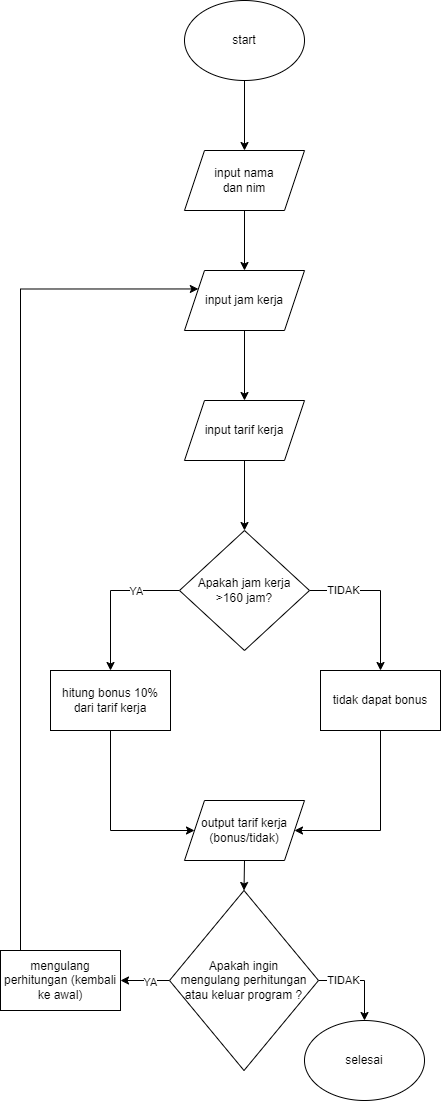

The diagram above was exported from draw.io. Its source (the exported page's mxGraphModel, read from the mxfile embedded in the PNG):
<mxGraphModel dx="1358" dy="558" grid="1" gridSize="10" guides="1" tooltips="1" connect="1" arrows="1" fold="1" page="1" pageScale="1" pageWidth="827" pageHeight="1169" math="0" shadow="0">
  <root>
    <mxCell id="0" />
    <mxCell id="1" parent="0" />
    <mxCell id="P7x8ihLo9SLnNOzxiVw5-4" value="" style="edgeStyle=orthogonalEdgeStyle;rounded=0;orthogonalLoop=1;jettySize=auto;html=1;" parent="1" source="P7x8ihLo9SLnNOzxiVw5-1" target="P7x8ihLo9SLnNOzxiVw5-2" edge="1">
      <mxGeometry relative="1" as="geometry" />
    </mxCell>
    <mxCell id="P7x8ihLo9SLnNOzxiVw5-1" value="start" style="ellipse;whiteSpace=wrap;html=1;" parent="1" vertex="1">
      <mxGeometry x="354" y="40" width="120" height="80" as="geometry" />
    </mxCell>
    <mxCell id="P7x8ihLo9SLnNOzxiVw5-6" value="" style="edgeStyle=orthogonalEdgeStyle;rounded=0;orthogonalLoop=1;jettySize=auto;html=1;" parent="1" source="P7x8ihLo9SLnNOzxiVw5-2" target="P7x8ihLo9SLnNOzxiVw5-5" edge="1">
      <mxGeometry relative="1" as="geometry" />
    </mxCell>
    <mxCell id="P7x8ihLo9SLnNOzxiVw5-2" value="input nama&lt;div&gt;dan nim&lt;/div&gt;" style="shape=parallelogram;perimeter=parallelogramPerimeter;whiteSpace=wrap;html=1;fixedSize=1;" parent="1" vertex="1">
      <mxGeometry x="354" y="190" width="120" height="60" as="geometry" />
    </mxCell>
    <mxCell id="P7x8ihLo9SLnNOzxiVw5-9" value="" style="edgeStyle=orthogonalEdgeStyle;rounded=0;orthogonalLoop=1;jettySize=auto;html=1;" parent="1" source="P7x8ihLo9SLnNOzxiVw5-5" target="P7x8ihLo9SLnNOzxiVw5-8" edge="1">
      <mxGeometry relative="1" as="geometry" />
    </mxCell>
    <mxCell id="P7x8ihLo9SLnNOzxiVw5-5" value="input jam kerja" style="shape=parallelogram;perimeter=parallelogramPerimeter;whiteSpace=wrap;html=1;fixedSize=1;" parent="1" vertex="1">
      <mxGeometry x="354" y="310" width="120" height="60" as="geometry" />
    </mxCell>
    <mxCell id="P7x8ihLo9SLnNOzxiVw5-11" value="" style="edgeStyle=orthogonalEdgeStyle;rounded=0;orthogonalLoop=1;jettySize=auto;html=1;" parent="1" source="P7x8ihLo9SLnNOzxiVw5-8" target="P7x8ihLo9SLnNOzxiVw5-10" edge="1">
      <mxGeometry relative="1" as="geometry" />
    </mxCell>
    <mxCell id="P7x8ihLo9SLnNOzxiVw5-8" value="input tarif kerja" style="shape=parallelogram;perimeter=parallelogramPerimeter;whiteSpace=wrap;html=1;fixedSize=1;" parent="1" vertex="1">
      <mxGeometry x="354" y="440" width="120" height="60" as="geometry" />
    </mxCell>
    <mxCell id="P7x8ihLo9SLnNOzxiVw5-13" style="edgeStyle=orthogonalEdgeStyle;rounded=0;orthogonalLoop=1;jettySize=auto;html=1;exitX=0;exitY=0.5;exitDx=0;exitDy=0;entryX=0.5;entryY=0;entryDx=0;entryDy=0;" parent="1" source="P7x8ihLo9SLnNOzxiVw5-10" target="P7x8ihLo9SLnNOzxiVw5-12" edge="1">
      <mxGeometry relative="1" as="geometry" />
    </mxCell>
    <mxCell id="P7x8ihLo9SLnNOzxiVw5-14" value="YA" style="edgeLabel;html=1;align=center;verticalAlign=middle;resizable=0;points=[];" parent="P7x8ihLo9SLnNOzxiVw5-13" vertex="1" connectable="0">
      <mxGeometry x="-0.4148" relative="1" as="geometry">
        <mxPoint as="offset" />
      </mxGeometry>
    </mxCell>
    <mxCell id="P7x8ihLo9SLnNOzxiVw5-16" style="edgeStyle=orthogonalEdgeStyle;rounded=0;orthogonalLoop=1;jettySize=auto;html=1;exitX=1;exitY=0.5;exitDx=0;exitDy=0;entryX=0.5;entryY=0;entryDx=0;entryDy=0;" parent="1" source="P7x8ihLo9SLnNOzxiVw5-10" target="P7x8ihLo9SLnNOzxiVw5-15" edge="1">
      <mxGeometry relative="1" as="geometry" />
    </mxCell>
    <mxCell id="P7x8ihLo9SLnNOzxiVw5-18" value="TIDAK" style="edgeLabel;html=1;align=center;verticalAlign=middle;resizable=0;points=[];" parent="P7x8ihLo9SLnNOzxiVw5-16" vertex="1" connectable="0">
      <mxGeometry x="-0.5576" y="1" relative="1" as="geometry">
        <mxPoint as="offset" />
      </mxGeometry>
    </mxCell>
    <mxCell id="P7x8ihLo9SLnNOzxiVw5-10" value="Apakah jam kerja&lt;div&gt;&amp;gt;160 jam?&lt;/div&gt;" style="rhombus;whiteSpace=wrap;html=1;" parent="1" vertex="1">
      <mxGeometry x="349" y="570" width="130" height="120" as="geometry" />
    </mxCell>
    <mxCell id="P7x8ihLo9SLnNOzxiVw5-20" style="edgeStyle=orthogonalEdgeStyle;rounded=0;orthogonalLoop=1;jettySize=auto;html=1;exitX=0.5;exitY=1;exitDx=0;exitDy=0;entryX=0;entryY=0.5;entryDx=0;entryDy=0;" parent="1" source="P7x8ihLo9SLnNOzxiVw5-12" target="P7x8ihLo9SLnNOzxiVw5-19" edge="1">
      <mxGeometry relative="1" as="geometry">
        <Array as="points">
          <mxPoint x="280" y="870" />
        </Array>
      </mxGeometry>
    </mxCell>
    <mxCell id="P7x8ihLo9SLnNOzxiVw5-12" value="hitung bonus 10%&lt;div&gt;dari tarif kerja&lt;/div&gt;" style="rounded=0;whiteSpace=wrap;html=1;" parent="1" vertex="1">
      <mxGeometry x="220" y="710" width="120" height="60" as="geometry" />
    </mxCell>
    <mxCell id="P7x8ihLo9SLnNOzxiVw5-21" style="edgeStyle=orthogonalEdgeStyle;rounded=0;orthogonalLoop=1;jettySize=auto;html=1;exitX=0.5;exitY=1;exitDx=0;exitDy=0;entryX=1;entryY=0.5;entryDx=0;entryDy=0;" parent="1" source="P7x8ihLo9SLnNOzxiVw5-15" target="P7x8ihLo9SLnNOzxiVw5-19" edge="1">
      <mxGeometry relative="1" as="geometry">
        <Array as="points">
          <mxPoint x="550" y="870" />
        </Array>
      </mxGeometry>
    </mxCell>
    <mxCell id="P7x8ihLo9SLnNOzxiVw5-15" value="tidak dapat bonus" style="rounded=0;whiteSpace=wrap;html=1;" parent="1" vertex="1">
      <mxGeometry x="490" y="710" width="120" height="60" as="geometry" />
    </mxCell>
    <mxCell id="P7x8ihLo9SLnNOzxiVw5-23" style="edgeStyle=orthogonalEdgeStyle;rounded=0;orthogonalLoop=1;jettySize=auto;html=1;exitX=0.5;exitY=1;exitDx=0;exitDy=0;entryX=0.5;entryY=0;entryDx=0;entryDy=0;" parent="1" source="P7x8ihLo9SLnNOzxiVw5-19" target="P7x8ihLo9SLnNOzxiVw5-22" edge="1">
      <mxGeometry relative="1" as="geometry" />
    </mxCell>
    <mxCell id="P7x8ihLo9SLnNOzxiVw5-19" value="output tarif kerja&lt;div&gt;(bonus/tidak)&lt;/div&gt;" style="shape=parallelogram;perimeter=parallelogramPerimeter;whiteSpace=wrap;html=1;fixedSize=1;" parent="1" vertex="1">
      <mxGeometry x="354" y="840" width="120" height="60" as="geometry" />
    </mxCell>
    <mxCell id="P7x8ihLo9SLnNOzxiVw5-25" style="edgeStyle=orthogonalEdgeStyle;rounded=0;orthogonalLoop=1;jettySize=auto;html=1;exitX=1;exitY=0.5;exitDx=0;exitDy=0;entryX=0.5;entryY=0;entryDx=0;entryDy=0;" parent="1" source="P7x8ihLo9SLnNOzxiVw5-22" target="P7x8ihLo9SLnNOzxiVw5-24" edge="1">
      <mxGeometry relative="1" as="geometry" />
    </mxCell>
    <mxCell id="P7x8ihLo9SLnNOzxiVw5-26" value="TIDAK" style="edgeLabel;html=1;align=center;verticalAlign=middle;resizable=0;points=[];" parent="P7x8ihLo9SLnNOzxiVw5-25" vertex="1" connectable="0">
      <mxGeometry x="-0.4444" y="1" relative="1" as="geometry">
        <mxPoint as="offset" />
      </mxGeometry>
    </mxCell>
    <mxCell id="P7x8ihLo9SLnNOzxiVw5-28" style="edgeStyle=orthogonalEdgeStyle;rounded=0;orthogonalLoop=1;jettySize=auto;html=1;exitX=0;exitY=0.5;exitDx=0;exitDy=0;entryX=1;entryY=0.5;entryDx=0;entryDy=0;" parent="1" source="P7x8ihLo9SLnNOzxiVw5-22" target="P7x8ihLo9SLnNOzxiVw5-27" edge="1">
      <mxGeometry relative="1" as="geometry" />
    </mxCell>
    <mxCell id="cbjk-PLE31gr-VSAPvYW-1" value="YA" style="edgeLabel;html=1;align=center;verticalAlign=middle;resizable=0;points=[];" vertex="1" connectable="0" parent="P7x8ihLo9SLnNOzxiVw5-28">
      <mxGeometry x="-0.1944" y="1" relative="1" as="geometry">
        <mxPoint as="offset" />
      </mxGeometry>
    </mxCell>
    <mxCell id="P7x8ihLo9SLnNOzxiVw5-22" value="Apakah ingin&lt;div&gt;mengulang perhitungan atau keluar program ?&lt;/div&gt;" style="rhombus;whiteSpace=wrap;html=1;" parent="1" vertex="1">
      <mxGeometry x="339" y="930" width="149" height="180" as="geometry" />
    </mxCell>
    <mxCell id="P7x8ihLo9SLnNOzxiVw5-24" value="selesai" style="ellipse;whiteSpace=wrap;html=1;" parent="1" vertex="1">
      <mxGeometry x="474" y="1060" width="120" height="80" as="geometry" />
    </mxCell>
    <mxCell id="P7x8ihLo9SLnNOzxiVw5-29" style="edgeStyle=orthogonalEdgeStyle;rounded=0;orthogonalLoop=1;jettySize=auto;html=1;exitX=0.5;exitY=0;exitDx=0;exitDy=0;entryX=0;entryY=0.25;entryDx=0;entryDy=0;" parent="1" source="P7x8ihLo9SLnNOzxiVw5-27" target="P7x8ihLo9SLnNOzxiVw5-5" edge="1">
      <mxGeometry relative="1" as="geometry">
        <Array as="points">
          <mxPoint x="190" y="990" />
          <mxPoint x="190" y="329" />
        </Array>
      </mxGeometry>
    </mxCell>
    <mxCell id="P7x8ihLo9SLnNOzxiVw5-27" value="mengulang perhitungan (kembali ke awal)" style="rounded=0;whiteSpace=wrap;html=1;" parent="1" vertex="1">
      <mxGeometry x="170" y="990" width="120" height="60" as="geometry" />
    </mxCell>
  </root>
</mxGraphModel>